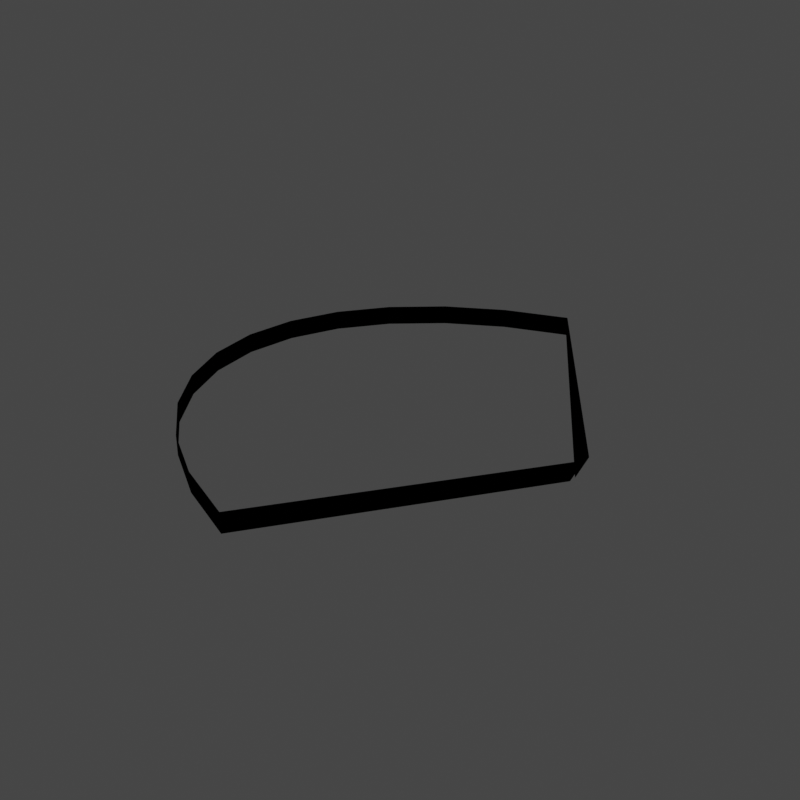 # Source: distance_keeper.blend  (saved by Blender 2.93.21; exported with 4.5.12 LTS)
import bpy
from mathutils import Matrix  # noqa: F401  (used for matrix-valued properties, if any)

bpy.ops.wm.read_factory_settings(use_empty=True)
scene = bpy.context.scene
scene.name = 'Scene'

# ---- materials (node trees are filled in below, after node groups)
mat_distance_keeper = bpy.data.materials.new('distance_keeper')

# ---- material node trees
mat_distance_keeper.use_nodes = True; mat_distance_keeper.node_tree.nodes.clear()
_N = mat_distance_keeper.node_tree.nodes; _L = mat_distance_keeper.node_tree.links
n0 = _N.new('ShaderNodeBsdfPrincipled'); n0.name = 'Principled BSDF'; n0.location = (10, 300)
n0.distribution = 'GGX'
n0.subsurface_method = 'BURLEY'
n0.inputs[0].default_value = (0.0, 0.0, 0.0, 1.0)
n0.inputs[2].default_value = 1.0
n0.inputs[3].default_value = 1.45
n0.inputs[13].default_value = 0.0
n0.inputs[27].default_value = (0.0, 0.0, 0.0, 1.0)
n0.inputs[28].default_value = 1.0
n1 = _N.new('ShaderNodeOutputMaterial'); n1.name = 'Material Output'; n1.location = (300, 300)
_L.new(n0.outputs[0], n1.inputs[0])
n1.is_active_output = True

# ---- world
world_world = bpy.data.worlds.new('World'); scene.world = world_world
world_world.use_nodes = True; world_world.node_tree.nodes.clear()
_N = world_world.node_tree.nodes; _L = world_world.node_tree.links
n0 = _N.new('ShaderNodeOutputWorld'); n0.name = 'World Output'; n0.location = (300, 300)
n1 = _N.new('ShaderNodeBackground'); n1.name = 'Background'; n1.location = (10, 300)
n1.inputs[0].default_value = (0.05088, 0.05088, 0.05088, 1.0)
_L.new(n1.outputs[0], n0.inputs[0])
n0.is_active_output = True
world_world.color = (0.05088, 0.05088, 0.05088)
world_world.use_sun_shadow = False
world_world.sun_shadow_jitter_overblur = 0.0

# ---- meshes
me_circle = bpy.data.meshes.new('Circle')
me_circle.from_pydata([(-2.608, -1.093, -1.256e-05), (-36.76, 51.75, 0.4628), (-50.13, 46.58, 0.4628), (-61.84, 39.61, 0.4628), (-71.46, 31.12, 0.4628), (-78.6, 21.44, 0.4628), (-83.0, 10.93, 0.4628), (-84.49, -1.259e-06, 0.4628), (-83.0, -10.93, 0.4628), (-78.6, -21.44, 0.4628), (-71.46, -31.12, 0.4628), (-61.84, -39.61, 0.4628), (-50.13, -46.58, 0.4628), (-36.76, -51.75, 0.4628), (-0.1899, -1.093, 5.085), (-36.76, 51.75, 4.622), (-50.13, 46.58, 4.622), (-61.84, 39.61, 4.622), (-71.46, 31.12, 4.622), (-78.6, 21.44, 4.622), (-83.0, 10.93, 4.622), (-84.49, -1.259e-06, 4.622), (-83.0, -10.93, 4.622), (-78.6, -21.44, 4.622), (-71.46, -31.12, 4.622), (-61.84, -39.61, 4.622), (-50.13, -46.58, 4.622), (-36.76, -51.75, 4.622), (-0.1344, 0.4554, 5.085), (-2.552, 0.4554, -1.256e-05)], [], [(9, 8, 22, 23), (10, 9, 23, 24), (11, 10, 24, 25), (12, 11, 25, 26), (13, 12, 26, 27), (0, 13, 27, 14), (2, 1, 15, 16), (1, 29, 28, 15), (3, 2, 16, 17), (4, 3, 17, 18), (5, 4, 18, 19), (6, 5, 19, 20), (7, 6, 20, 21), (8, 7, 21, 22)])
_uv = me_circle.uv_layers.new(name='UVMap')
_uv.uv.foreach_set('vector', [0.0, 0.0, 0.0, 0.0, 0.0, 0.0, 0.0, 0.0, 0.0, 0.0, 0.0, 0.0, 0.0, 0.0, 0.0, 0.0, 0.0, 0.0, 0.0, 0.0, 0.0, 0.0, 0.0, 0.0, 0.0, 0.0, 0.0, 0.0, 0.0, 0.0, 0.0, 0.0, 0.0, 0.0, 0.0, 0.0, 0.0, 0.0, 0.0, 0.0, 0.0, 0.0, 0.0, 0.0, 0.0, 0.0, 0.0, 0.0, 0.0, 0.0, 0.0, 0.0, 0.0, 0.0, 0.0, 0.0, 0.0, 0.0, 0.0, 0.0, 0.0, 0.0, 0.0, 0.0, 0.0, 0.0, 0.0, 0.0, 0.0, 0.0, 0.0, 0.0, 0.0, 0.0, 0.0, 0.0, 0.0, 0.0, 0.0, 0.0, 0.0, 0.0, 0.0, 0.0, 0.0, 0.0, 0.0, 0.0, 0.0, 0.0, 0.0, 0.0, 0.0, 0.0, 0.0, 0.0, 0.0, 0.0, 0.0, 0.0, 0.0, 0.0, 0.0, 0.0, 0.0, 0.0, 0.0, 0.0, 0.0, 0.0, 0.0, 0.0])
me_circle.materials.append(mat_distance_keeper)
me_circle.use_remesh_fix_poles = True
me_circle.use_remesh_preserve_attributes = False
me_circle.update()

# ---- objects
ob_distance_keeper = bpy.data.objects.new('distance_keeper', me_circle)

# ---- transforms, parenting, visibility, modifiers, constraints
ob_distance_keeper.location = (288.8, 11.92, 0.3647)

# ---- collection membership
scene.collection.objects.link(ob_distance_keeper)

# ---- scene / render settings (as saved in the file)
scene.frame_start = 1; scene.frame_end = 250; scene.frame_set(0)
scene.render.engine = 'CYCLES'
scene.render.resolution_x = 2048
scene.render.resolution_y = 2048
scene.cycles.use_denoising = False
scene.cycles.samples = 128
scene.cycles.sampling_pattern = 'TABULATED_SOBOL'
scene.cycles.use_adaptive_sampling = False
scene.cycles.use_light_tree = False
scene.view_settings.view_transform = 'Filmic'
bpy.context.view_layer.update()

# ---- added for rendering (the .blend has no active camera and no usable light): camera, sun
cam_auto = bpy.data.cameras.new('AutoCamera')
cam_auto.lens = 50.0
cam_auto.sensor_width = 36.0
cam_auto.clip_end = 2169.7
ob_auto_camera = bpy.data.objects.new('AutoCamera', cam_auto)
scene.collection.objects.link(ob_auto_camera)
ob_auto_camera.location = (370.112, -136.436, 101.811)
ob_auto_camera.rotation_euler = (1.09748, -7.21219e-08, 0.694738)
scene.camera = ob_auto_camera
light_auto_sun = bpy.data.lights.new('AutoSun', 'SUN')
light_auto_sun.energy = 3.0
light_auto_sun.angle = 0.0523599
ob_auto_sun = bpy.data.objects.new('AutoSun', light_auto_sun)
scene.collection.objects.link(ob_auto_sun)
ob_auto_sun.rotation_euler = (0.872665, 0.174533, 0.523599)
bpy.context.view_layer.update()
